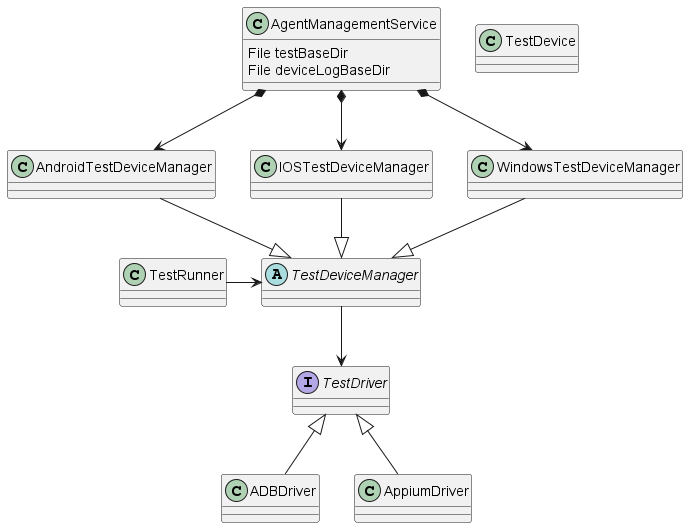

The diagram above was rendered by PlantUML. Its source (embedded in the PNG):
@startuml
'https://plantuml.com/class-diagram

class AgentManagementService {
    File testBaseDir
    File deviceLogBaseDir
}
class TestDevice
abstract class TestDeviceManager
class AndroidTestDeviceManager
class IOSTestDeviceManager
class WindowsTestDeviceManager

interface TestDriver

AndroidTestDeviceManager --|> TestDeviceManager
IOSTestDeviceManager --|> TestDeviceManager
WindowsTestDeviceManager --|> TestDeviceManager

AgentManagementService *--> AndroidTestDeviceManager
AgentManagementService *--> IOSTestDeviceManager
AgentManagementService *--> WindowsTestDeviceManager

TestDeviceManager --> TestDriver

ADBDriver -u-|> TestDriver
AppiumDriver -u-|> TestDriver

TestRunner -r-> TestDeviceManager
@enduml